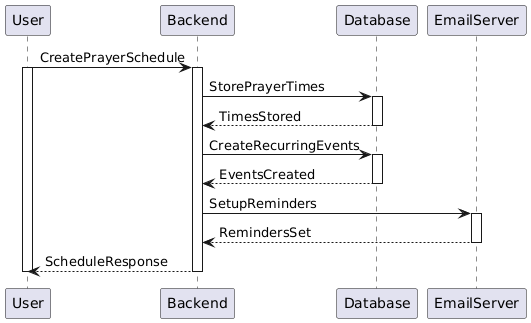

The diagram above was rendered by PlantUML. Its source (embedded in the PNG):
@startuml
User -> Backend ++ : CreatePrayerSchedule
activate User

Backend -> Database ++ : StorePrayerTimes
Database --> Backend -- : TimesStored

Backend -> Database ++ : CreateRecurringEvents
Database --> Backend -- : EventsCreated

Backend -> EmailServer ++ : SetupReminders
EmailServer --> Backend -- : RemindersSet

Backend --> User -- : ScheduleResponse
deactivate User
@enduml